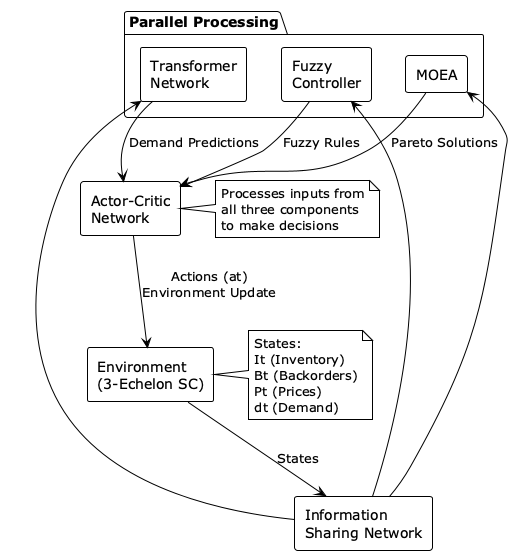

The diagram above was rendered by PlantUML. Its source (embedded in the PNG):
@startuml
!theme plain
skinparam componentStyle rectangle
skinparam backgroundColor transparent

[Environment\n(3-Echelon SC)] as ENV
note right of ENV
  States:
  It (Inventory)
  Bt (Backorders)
  Pt (Prices)
  dt (Demand)
end note

[Information\nSharing Network] as ISN

package "Parallel Processing" {
  [Transformer\nNetwork] as TN
  [Fuzzy\nController] as FC
  [MOEA] as MOEA
}

[Actor-Critic\nNetwork] as AC
note right of AC
  Processes inputs from
  all three components
  to make decisions
end note

ENV --> ISN : States
ISN --> TN
ISN --> FC
ISN --> MOEA

TN --> AC : Demand Predictions
FC --> AC : Fuzzy Rules
MOEA --> AC : Pareto Solutions

AC --> ENV : Actions (at)\nEnvironment Update

@enduml